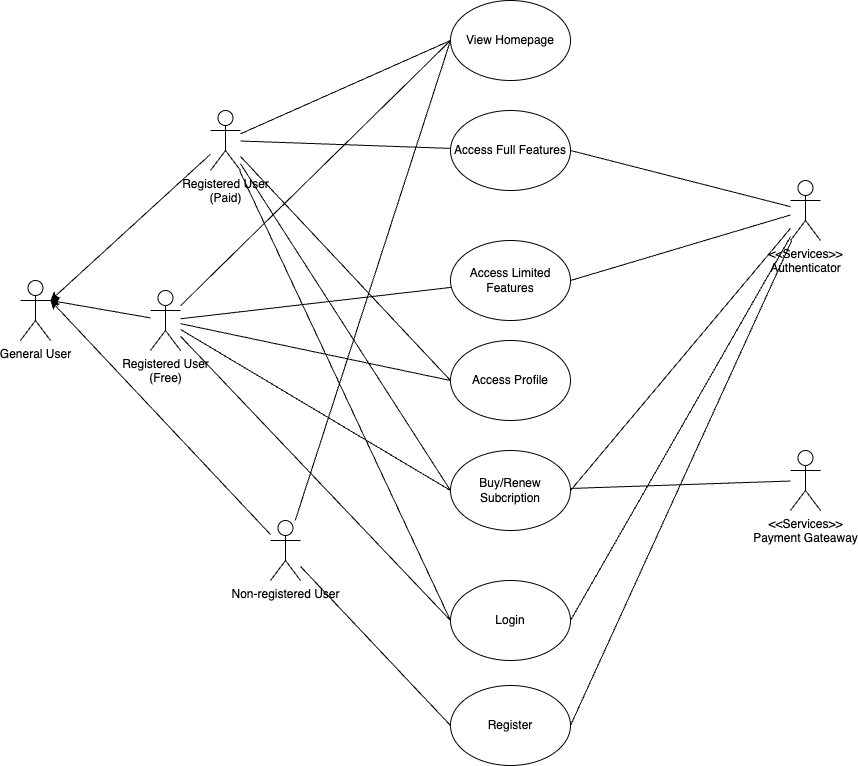

The diagram above was exported from draw.io. Its source (the exported page's mxGraphModel, read from the mxfile embedded in the PNG):
<mxGraphModel dx="1325" dy="1862" grid="1" gridSize="10" guides="1" tooltips="1" connect="1" arrows="1" fold="1" page="1" pageScale="1" pageWidth="1100" pageHeight="850" math="0" shadow="0">
  <root>
    <mxCell id="0" />
    <mxCell id="1" parent="0" />
    <mxCell id="lFGOSyGI5Ghr4XXScA31-1" value="General User" style="shape=umlActor;verticalLabelPosition=bottom;verticalAlign=top;html=1;" vertex="1" parent="1">
      <mxGeometry x="50" y="260" width="30" height="60" as="geometry" />
    </mxCell>
    <mxCell id="lFGOSyGI5Ghr4XXScA31-9" style="rounded=0;orthogonalLoop=1;jettySize=auto;html=1;entryX=0;entryY=0.5;entryDx=0;entryDy=0;endArrow=none;endFill=0;" edge="1" parent="1" source="lFGOSyGI5Ghr4XXScA31-4" target="lFGOSyGI5Ghr4XXScA31-7">
      <mxGeometry relative="1" as="geometry" />
    </mxCell>
    <mxCell id="lFGOSyGI5Ghr4XXScA31-12" style="rounded=0;orthogonalLoop=1;jettySize=auto;html=1;entryX=0;entryY=0.5;entryDx=0;entryDy=0;endArrow=none;endFill=0;" edge="1" parent="1" source="lFGOSyGI5Ghr4XXScA31-4" target="lFGOSyGI5Ghr4XXScA31-11">
      <mxGeometry relative="1" as="geometry" />
    </mxCell>
    <mxCell id="lFGOSyGI5Ghr4XXScA31-33" style="rounded=0;orthogonalLoop=1;jettySize=auto;html=1;entryX=0;entryY=0.5;entryDx=0;entryDy=0;endArrow=none;endFill=0;" edge="1" parent="1" source="lFGOSyGI5Ghr4XXScA31-4" target="lFGOSyGI5Ghr4XXScA31-31">
      <mxGeometry relative="1" as="geometry" />
    </mxCell>
    <mxCell id="lFGOSyGI5Ghr4XXScA31-37" style="rounded=0;orthogonalLoop=1;jettySize=auto;html=1;endArrow=none;endFill=0;" edge="1" parent="1" source="lFGOSyGI5Ghr4XXScA31-4" target="lFGOSyGI5Ghr4XXScA31-30">
      <mxGeometry relative="1" as="geometry" />
    </mxCell>
    <mxCell id="lFGOSyGI5Ghr4XXScA31-40" style="rounded=0;orthogonalLoop=1;jettySize=auto;html=1;entryX=0;entryY=0.5;entryDx=0;entryDy=0;endArrow=none;endFill=0;" edge="1" parent="1" source="lFGOSyGI5Ghr4XXScA31-4" target="lFGOSyGI5Ghr4XXScA31-38">
      <mxGeometry relative="1" as="geometry" />
    </mxCell>
    <mxCell id="lFGOSyGI5Ghr4XXScA31-4" value="Registered User&lt;br&gt;(Free)" style="shape=umlActor;verticalLabelPosition=bottom;verticalAlign=top;html=1;" vertex="1" parent="1">
      <mxGeometry x="180" y="270" width="30" height="60" as="geometry" />
    </mxCell>
    <mxCell id="lFGOSyGI5Ghr4XXScA31-10" style="rounded=0;orthogonalLoop=1;jettySize=auto;html=1;entryX=0;entryY=0.5;entryDx=0;entryDy=0;endArrow=none;endFill=0;" edge="1" parent="1" source="lFGOSyGI5Ghr4XXScA31-5" target="lFGOSyGI5Ghr4XXScA31-7">
      <mxGeometry relative="1" as="geometry" />
    </mxCell>
    <mxCell id="lFGOSyGI5Ghr4XXScA31-13" style="rounded=0;orthogonalLoop=1;jettySize=auto;html=1;entryX=0;entryY=0.5;entryDx=0;entryDy=0;endArrow=none;endFill=0;" edge="1" parent="1" source="lFGOSyGI5Ghr4XXScA31-5" target="lFGOSyGI5Ghr4XXScA31-6">
      <mxGeometry relative="1" as="geometry" />
    </mxCell>
    <mxCell id="lFGOSyGI5Ghr4XXScA31-5" value="Non-registered User" style="shape=umlActor;verticalLabelPosition=bottom;verticalAlign=top;html=1;" vertex="1" parent="1">
      <mxGeometry x="300" y="500" width="30" height="60" as="geometry" />
    </mxCell>
    <mxCell id="lFGOSyGI5Ghr4XXScA31-6" value="Register" style="ellipse;whiteSpace=wrap;html=1;" vertex="1" parent="1">
      <mxGeometry x="480" y="665" width="120" height="80" as="geometry" />
    </mxCell>
    <mxCell id="lFGOSyGI5Ghr4XXScA31-7" value="View Homepage" style="ellipse;whiteSpace=wrap;html=1;" vertex="1" parent="1">
      <mxGeometry x="480" y="-20" width="120" height="80" as="geometry" />
    </mxCell>
    <mxCell id="lFGOSyGI5Ghr4XXScA31-11" value="Login" style="ellipse;whiteSpace=wrap;html=1;" vertex="1" parent="1">
      <mxGeometry x="480" y="560" width="120" height="80" as="geometry" />
    </mxCell>
    <mxCell id="lFGOSyGI5Ghr4XXScA31-24" style="rounded=0;orthogonalLoop=1;jettySize=auto;html=1;entryX=1;entryY=0.5;entryDx=0;entryDy=0;endArrow=none;endFill=0;" edge="1" parent="1" source="lFGOSyGI5Ghr4XXScA31-14" target="lFGOSyGI5Ghr4XXScA31-6">
      <mxGeometry relative="1" as="geometry" />
    </mxCell>
    <mxCell id="lFGOSyGI5Ghr4XXScA31-26" style="rounded=0;orthogonalLoop=1;jettySize=auto;html=1;entryX=1;entryY=0.5;entryDx=0;entryDy=0;endArrow=none;endFill=0;" edge="1" parent="1" source="lFGOSyGI5Ghr4XXScA31-14" target="lFGOSyGI5Ghr4XXScA31-11">
      <mxGeometry relative="1" as="geometry" />
    </mxCell>
    <mxCell id="lFGOSyGI5Ghr4XXScA31-34" style="rounded=0;orthogonalLoop=1;jettySize=auto;html=1;entryX=1;entryY=0.5;entryDx=0;entryDy=0;endArrow=none;endFill=0;" edge="1" parent="1" source="lFGOSyGI5Ghr4XXScA31-14" target="lFGOSyGI5Ghr4XXScA31-28">
      <mxGeometry relative="1" as="geometry" />
    </mxCell>
    <mxCell id="lFGOSyGI5Ghr4XXScA31-35" style="rounded=0;orthogonalLoop=1;jettySize=auto;html=1;entryX=1;entryY=0.5;entryDx=0;entryDy=0;endArrow=none;endFill=0;" edge="1" parent="1" source="lFGOSyGI5Ghr4XXScA31-14" target="lFGOSyGI5Ghr4XXScA31-30">
      <mxGeometry relative="1" as="geometry" />
    </mxCell>
    <mxCell id="lFGOSyGI5Ghr4XXScA31-36" style="rounded=0;orthogonalLoop=1;jettySize=auto;html=1;entryX=1;entryY=0.5;entryDx=0;entryDy=0;endArrow=none;endFill=0;" edge="1" parent="1" source="lFGOSyGI5Ghr4XXScA31-14" target="lFGOSyGI5Ghr4XXScA31-31">
      <mxGeometry relative="1" as="geometry" />
    </mxCell>
    <mxCell id="lFGOSyGI5Ghr4XXScA31-14" value="&amp;lt;&amp;lt;Services&amp;gt;&amp;gt;&lt;br&gt;Authenticator" style="shape=umlActor;verticalLabelPosition=bottom;verticalAlign=top;html=1;" vertex="1" parent="1">
      <mxGeometry x="820" y="160" width="30" height="60" as="geometry" />
    </mxCell>
    <mxCell id="lFGOSyGI5Ghr4XXScA31-18" style="rounded=0;orthogonalLoop=1;jettySize=auto;html=1;entryX=0;entryY=0.5;entryDx=0;entryDy=0;endArrow=none;endFill=0;" edge="1" parent="1" source="lFGOSyGI5Ghr4XXScA31-16" target="lFGOSyGI5Ghr4XXScA31-7">
      <mxGeometry relative="1" as="geometry" />
    </mxCell>
    <mxCell id="lFGOSyGI5Ghr4XXScA31-29" style="rounded=0;orthogonalLoop=1;jettySize=auto;html=1;endArrow=none;endFill=0;" edge="1" parent="1" source="lFGOSyGI5Ghr4XXScA31-16" target="lFGOSyGI5Ghr4XXScA31-28">
      <mxGeometry relative="1" as="geometry" />
    </mxCell>
    <mxCell id="lFGOSyGI5Ghr4XXScA31-32" style="rounded=0;orthogonalLoop=1;jettySize=auto;html=1;entryX=0;entryY=0.5;entryDx=0;entryDy=0;endArrow=none;endFill=0;" edge="1" parent="1" source="lFGOSyGI5Ghr4XXScA31-16" target="lFGOSyGI5Ghr4XXScA31-31">
      <mxGeometry relative="1" as="geometry" />
    </mxCell>
    <mxCell id="lFGOSyGI5Ghr4XXScA31-39" style="rounded=0;orthogonalLoop=1;jettySize=auto;html=1;entryX=0;entryY=0.5;entryDx=0;entryDy=0;endArrow=none;endFill=0;" edge="1" parent="1" source="lFGOSyGI5Ghr4XXScA31-16" target="lFGOSyGI5Ghr4XXScA31-38">
      <mxGeometry relative="1" as="geometry" />
    </mxCell>
    <mxCell id="lFGOSyGI5Ghr4XXScA31-16" value="Registered User&lt;br&gt;(Paid)" style="shape=umlActor;verticalLabelPosition=bottom;verticalAlign=top;html=1;" vertex="1" parent="1">
      <mxGeometry x="240" y="90" width="30" height="60" as="geometry" />
    </mxCell>
    <mxCell id="lFGOSyGI5Ghr4XXScA31-19" style="rounded=0;orthogonalLoop=1;jettySize=auto;html=1;entryX=0;entryY=0.5;entryDx=0;entryDy=0;endArrow=none;endFill=0;" edge="1" parent="1" source="lFGOSyGI5Ghr4XXScA31-16" target="lFGOSyGI5Ghr4XXScA31-11">
      <mxGeometry relative="1" as="geometry" />
    </mxCell>
    <mxCell id="lFGOSyGI5Ghr4XXScA31-21" style="rounded=0;orthogonalLoop=1;jettySize=auto;html=1;entryX=1;entryY=0.3333333333333333;entryDx=0;entryDy=0;entryPerimeter=0;" edge="1" parent="1" source="lFGOSyGI5Ghr4XXScA31-16" target="lFGOSyGI5Ghr4XXScA31-1">
      <mxGeometry relative="1" as="geometry" />
    </mxCell>
    <mxCell id="lFGOSyGI5Ghr4XXScA31-22" style="rounded=0;orthogonalLoop=1;jettySize=auto;html=1;entryX=1;entryY=0.3333333333333333;entryDx=0;entryDy=0;entryPerimeter=0;" edge="1" parent="1" source="lFGOSyGI5Ghr4XXScA31-4" target="lFGOSyGI5Ghr4XXScA31-1">
      <mxGeometry relative="1" as="geometry" />
    </mxCell>
    <mxCell id="lFGOSyGI5Ghr4XXScA31-23" style="rounded=0;orthogonalLoop=1;jettySize=auto;html=1;entryX=1;entryY=0.3333333333333333;entryDx=0;entryDy=0;entryPerimeter=0;" edge="1" parent="1" source="lFGOSyGI5Ghr4XXScA31-5" target="lFGOSyGI5Ghr4XXScA31-1">
      <mxGeometry relative="1" as="geometry" />
    </mxCell>
    <mxCell id="lFGOSyGI5Ghr4XXScA31-28" value="Access Full Features" style="ellipse;whiteSpace=wrap;html=1;" vertex="1" parent="1">
      <mxGeometry x="480" y="90" width="120" height="80" as="geometry" />
    </mxCell>
    <mxCell id="lFGOSyGI5Ghr4XXScA31-30" value="Access Limited Features" style="ellipse;whiteSpace=wrap;html=1;" vertex="1" parent="1">
      <mxGeometry x="480" y="220" width="120" height="80" as="geometry" />
    </mxCell>
    <mxCell id="lFGOSyGI5Ghr4XXScA31-31" value="Buy/Renew Subcription" style="ellipse;whiteSpace=wrap;html=1;" vertex="1" parent="1">
      <mxGeometry x="480" y="430" width="120" height="80" as="geometry" />
    </mxCell>
    <mxCell id="lFGOSyGI5Ghr4XXScA31-38" value="Access Profile" style="ellipse;whiteSpace=wrap;html=1;" vertex="1" parent="1">
      <mxGeometry x="480" y="320" width="120" height="80" as="geometry" />
    </mxCell>
    <mxCell id="lFGOSyGI5Ghr4XXScA31-42" style="rounded=0;orthogonalLoop=1;jettySize=auto;html=1;endArrow=none;endFill=0;" edge="1" parent="1" source="lFGOSyGI5Ghr4XXScA31-41" target="lFGOSyGI5Ghr4XXScA31-31">
      <mxGeometry relative="1" as="geometry" />
    </mxCell>
    <mxCell id="lFGOSyGI5Ghr4XXScA31-41" value="&amp;lt;&amp;lt;Services&amp;gt;&amp;gt;&lt;br&gt;Payment Gateaway" style="shape=umlActor;verticalLabelPosition=bottom;verticalAlign=top;html=1;" vertex="1" parent="1">
      <mxGeometry x="820" y="430" width="30" height="60" as="geometry" />
    </mxCell>
  </root>
</mxGraphModel>